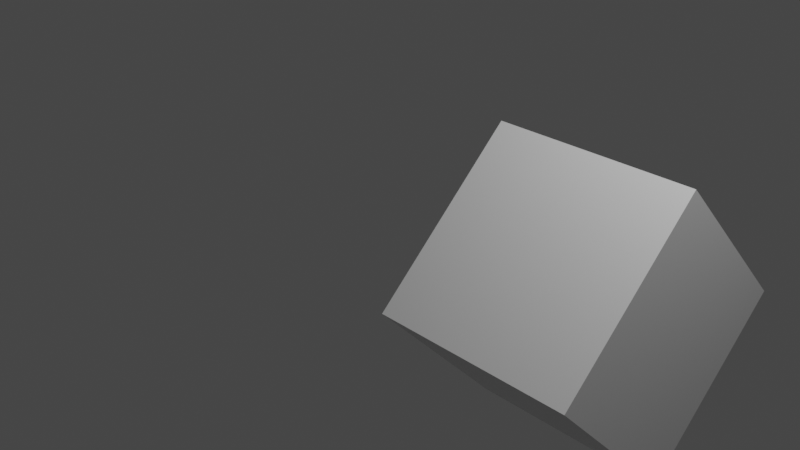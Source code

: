 # Source: 2.blend  (saved by Blender 3.0.42; exported with 4.5.12 LTS)
import bpy
from mathutils import Matrix  # noqa: F401  (used for matrix-valued properties, if any)

bpy.ops.wm.read_factory_settings(use_empty=True)
scene = bpy.context.scene
scene.name = 'Scene'

# ---- collections
col_collection = bpy.data.collections.new('Collection'); scene.collection.children.link(col_collection)

# ---- materials (node trees are filled in below, after node groups)
mat_material = bpy.data.materials.new('Material')
mat_material.alpha_threshold = 0.0
mat_material.use_transparent_shadow = False
mat_material.line_color = (0.0, 0.0, 0.0, 1.0)

# ---- material node trees
mat_material.use_nodes = True; mat_material.node_tree.nodes.clear()
_N = mat_material.node_tree.nodes; _L = mat_material.node_tree.links
n0 = _N.new('ShaderNodeOutputMaterial'); n0.name = 'Material Output'; n0.location = (300, 300)
n1 = _N.new('ShaderNodeBsdfPrincipled'); n1.name = 'Principled BSDF'; n1.location = (10, 300)
n1.distribution = 'GGX'
n1.subsurface_method = 'RANDOM_WALK_SKIN'
n1.inputs[2].default_value = 0.4
n1.inputs[3].default_value = 1.45
n1.inputs[27].default_value = (0.0, 0.0, 0.0, 1.0)
n1.inputs[28].default_value = 1.0
_L.new(n1.outputs[0], n0.inputs[0])
n0.is_active_output = True

# ---- world
world_world = bpy.data.worlds.new('World'); scene.world = world_world
world_world.use_nodes = True; world_world.node_tree.nodes.clear()
_N = world_world.node_tree.nodes; _L = world_world.node_tree.links
n0 = _N.new('ShaderNodeOutputWorld'); n0.name = 'World Output'; n0.location = (300, 300)
n1 = _N.new('ShaderNodeBackground'); n1.name = 'Background'; n1.location = (10, 300)
n1.inputs[0].default_value = (0.05088, 0.05088, 0.05088, 1.0)
_L.new(n1.outputs[0], n0.inputs[0])
n0.is_active_output = True
world_world.color = (0.05088, 0.05088, 0.05088)
world_world.use_sun_shadow = False
world_world.sun_shadow_jitter_overblur = 0.0

# ---- cameras
cam_camera = bpy.data.cameras.new('Camera')
cam_camera.clip_end = 100.0
cam_camera.ortho_scale = 7.314

# ---- lights
light_light = bpy.data.lights.new('Light', 'POINT')
light_light.transmission_factor = 0.0
light_light.energy = 1000.0
light_light.shadow_soft_size = 0.1
light_light.shadow_maximum_resolution = 0.006
light_light.use_absolute_resolution = True

# ---- meshes
me_cube = bpy.data.meshes.new('Cube')
me_cube.from_pydata([(1.0, 1.0, 1.0), (1.0, 1.0, -1.0), (1.0, -1.0, 1.0), (1.0, -1.0, -1.0), (-1.0, 1.0, 1.0), (-1.0, 1.0, -1.0), (-1.0, -1.0, 1.0), (-1.0, -1.0, -1.0)], [], [(0, 4, 6, 2), (3, 2, 6, 7), (7, 6, 4, 5), (5, 1, 3, 7), (1, 0, 2, 3), (5, 4, 0, 1)])
_uv = me_cube.uv_layers.new(name='UVMap')
_uv.uv.foreach_set('vector', [0.625, 0.5, 0.875, 0.5, 0.875, 0.75, 0.625, 0.75, 0.375, 0.75, 0.625, 0.75, 0.625, 1.0, 0.375, 1.0, 0.375, 0.0, 0.625, 0.0, 0.625, 0.25, 0.375, 0.25, 0.125, 0.5, 0.375, 0.5, 0.375, 0.75, 0.125, 0.75, 0.375, 0.5, 0.625, 0.5, 0.625, 0.75, 0.375, 0.75, 0.375, 0.25, 0.625, 0.25, 0.625, 0.5, 0.375, 0.5])
me_cube.materials.append(mat_material)
me_cube.use_remesh_preserve_volume = False
me_cube.use_remesh_preserve_attributes = False
me_cube.use_mirror_vertex_groups = False
me_cube.update()

# ---- objects
ob_cube = bpy.data.objects.new('Cube', me_cube)
ob_light = bpy.data.objects.new('Light', light_light)
ob_camera = bpy.data.objects.new('Camera', cam_camera)

# ---- transforms, parenting, visibility, modifiers, constraints
ob_cube.location = (2.288, 0.0, 0.0)
ob_cube.rotation_euler = (-0.8043, 0.0, 0.0)
ob_cube.lock_rotations_4d = False
ob_cube.empty_display_type = 'ARROWS'
ob_cube.lineart.crease_threshold = 0.0
ob_light.location = (4.076, 1.005, 5.904)
ob_light.rotation_euler = (0.6503, 0.05522, 1.866)
ob_light.lock_rotations_4d = False
ob_light.empty_display_type = 'ARROWS'
ob_light.color = (0.0, 0.0, 0.0, 0.0)
ob_light.lineart.crease_threshold = 0.0
ob_camera.location = (7.359, -6.926, 4.958)
ob_camera.rotation_euler = (1.109, 0.0, 0.8149)
ob_camera.lock_rotations_4d = False
ob_camera.empty_display_type = 'ARROWS'
ob_camera.color = (0.0, 0.0, 0.0, 0.0)
ob_camera.display_type = 'WIRE'
ob_camera.lineart.crease_threshold = 0.0

# ---- collection membership
col_collection.objects.link(ob_cube)
col_collection.objects.link(ob_light)
col_collection.objects.link(ob_camera)

# ---- scene / render settings (as saved in the file)
scene.camera = ob_camera
scene.frame_start = 1; scene.frame_end = 250; scene.frame_set(8)
scene.render.engine = 'BLENDER_EEVEE_NEXT'
scene.cycles.sampling_pattern = 'TABULATED_SOBOL'
scene.cycles.use_light_tree = False
scene.view_settings.view_transform = 'Filmic'
bpy.context.view_layer.update()
